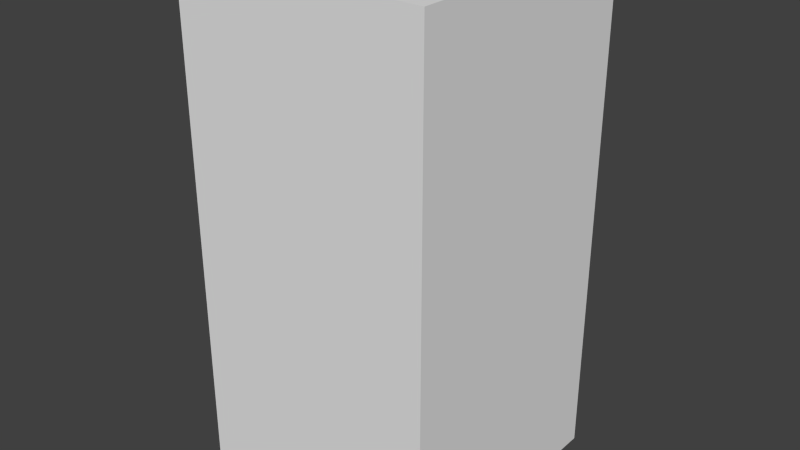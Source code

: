 # Source: greyEyeOne.blend  (saved by Blender 2.68.0; exported with 4.5.12 LTS)
import bpy
from mathutils import Matrix  # noqa: F401  (used for matrix-valued properties, if any)

bpy.ops.wm.read_factory_settings(use_empty=True)
scene = bpy.context.scene
scene.name = 'Scene'

# ---- collections
col_collection_1 = bpy.data.collections.new('Collection 1'); scene.collection.children.link(col_collection_1)

# ---- world
world_world = bpy.data.worlds.new('World'); scene.world = world_world
world_world.color = (0.05088, 0.05088, 0.05088)
world_world.use_sun_shadow = False
world_world.sun_shadow_jitter_overblur = 0.0
world_world.cycles.sampling_method = 'MANUAL'
world_world.cycles.sample_map_resolution = 256

# ---- meshes
me_greyeyeone = bpy.data.meshes.new('greyEyeOne')
me_greyeyeone.from_pydata([(-0.5, -0.5, -1.0), (-0.5, 0.5, -1.0), (0.5, 0.5, -1.0), (0.5, -0.5, -1.0), (-0.5, -0.5, 1.0), (-0.5, 0.5, 1.0), (0.5, 0.5, 1.0), (0.5, -0.5, 1.0)], [], [(4, 5, 1, 0), (5, 6, 2, 1), (6, 7, 3, 2), (7, 4, 0, 3), (0, 1, 2, 3), (7, 6, 5, 4)])
me_greyeyeone.use_remesh_preserve_volume = False
me_greyeyeone.use_remesh_preserve_attributes = False
me_greyeyeone.use_mirror_vertex_groups = False
me_greyeyeone.update()

# ---- objects
ob_greyeyeone = bpy.data.objects.new('greyEyeOne', me_greyeyeone)

# ---- transforms, parenting, visibility, modifiers, constraints
ob_greyeyeone.location = (0.0, 0.0, 0.0)
ob_greyeyeone.lineart.crease_threshold = 0.0

# ---- collection membership
col_collection_1.objects.link(ob_greyeyeone)

# ---- scene / render settings (as saved in the file)
scene.frame_start = 1; scene.frame_end = 250; scene.frame_set(1)
scene.render.engine = 'BLENDER_EEVEE_NEXT'
scene.render.image_settings.color_mode = 'RGB'
scene.render.image_settings.compression = 90
scene.render.resolution_percentage = 50
scene.render.dither_intensity = 0.0
scene.cycles.use_denoising = False
scene.cycles.samples = 10
scene.cycles.sampling_pattern = 'TABULATED_SOBOL'
scene.cycles.light_sampling_threshold = 0.0
scene.cycles.use_adaptive_sampling = False
scene.cycles.use_light_tree = False
scene.cycles.blur_glossy = 0.0
scene.cycles.volume_bounces = 1
scene.cycles.pixel_filter_type = 'GAUSSIAN'
scene.cycles.sample_clamp_indirect = 0.0
scene.view_settings.view_transform = 'Standard'
bpy.context.view_layer.update()

# ---- added for rendering (the .blend has no active camera and no usable light): camera, sun
cam_auto = bpy.data.cameras.new('AutoCamera')
cam_auto.lens = 50.0
cam_auto.sensor_width = 36.0
cam_auto.clip_end = 1000.0
ob_auto_camera = bpy.data.objects.new('AutoCamera', cam_auto)
scene.collection.objects.link(ob_auto_camera)
ob_auto_camera.location = (2.26633, -2.71959, 1.81306)
ob_auto_camera.rotation_euler = (1.09748, -7.21219e-08, 0.694738)
scene.camera = ob_auto_camera
light_auto_sun = bpy.data.lights.new('AutoSun', 'SUN')
light_auto_sun.energy = 3.0
light_auto_sun.angle = 0.0523599
ob_auto_sun = bpy.data.objects.new('AutoSun', light_auto_sun)
scene.collection.objects.link(ob_auto_sun)
ob_auto_sun.rotation_euler = (0.872665, 0.174533, 0.523599)
bpy.context.view_layer.update()
